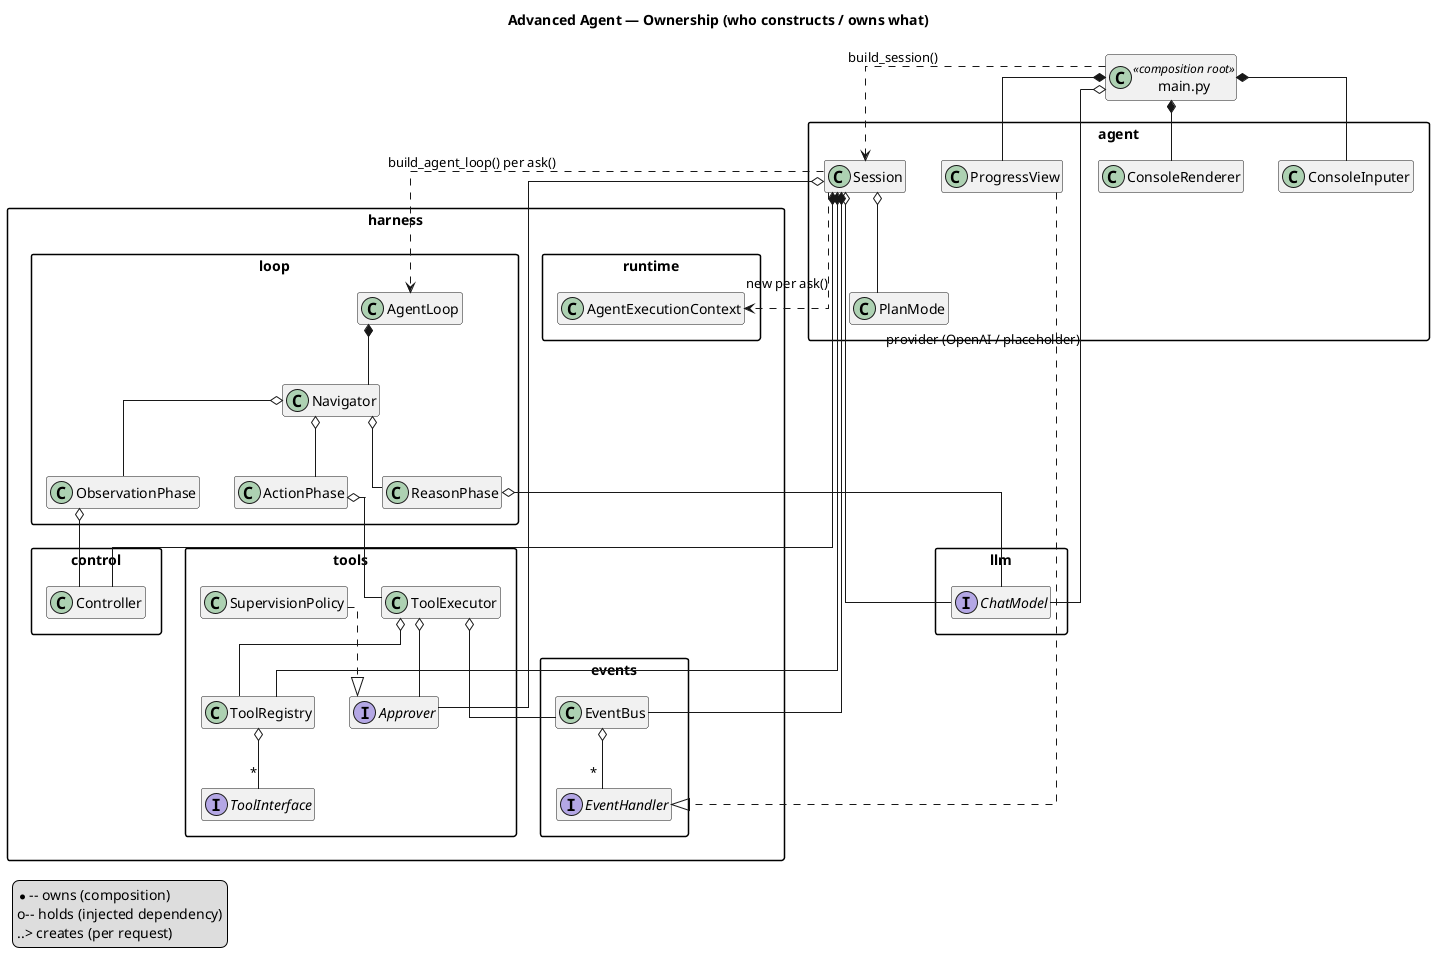

The diagram above was rendered by PlantUML. Its source (embedded in the PNG):
@startuml ownership
title Advanced Agent — Ownership (who constructs / owns what)

skinparam linetype ortho
skinparam packageStyle rectangle
hide empty members

legend left
  *-- owns (composition)
  o-- holds (injected dependency)
  ..> creates (per request)
endlegend

class "main.py" as Main <<composition root>>

package "agent" {
        class Session
        class PlanMode
        class ProgressView
        class ConsoleRenderer
        class ConsoleInputer
}

package "harness.loop" {
        class AgentLoop
        class Navigator
        class ReasonPhase
        class ActionPhase
        class ObservationPhase
}

package "harness.runtime" {
        class AgentExecutionContext
}

package "harness.tools" {
        class ToolRegistry
        class ToolExecutor
        interface ToolInterface
        interface Approver
        class SupervisionPolicy
}

package "harness.control" {
        class Controller
}

package "harness.events" {
        class EventBus
        interface EventHandler
}

package "llm" {
        interface ChatModel
}

' --- composition root ---
Main *-- ConsoleRenderer
Main *-- ConsoleInputer
Main o-- ChatModel : provider (OpenAI / placeholder)
Main ..> Session : build_session()
Main *-- ProgressView

' --- the agent session owns the long-lived collaborators ---
Session *-- EventBus
Session *-- ToolRegistry
Session *-- Controller
Session o-- ChatModel
Session o-- Approver
Session o-- PlanMode
Session ..> AgentExecutionContext : new per ask()
Session ..> AgentLoop : build_agent_loop() per ask()

SupervisionPolicy ..|> Approver
ToolRegistry o-- "*" ToolInterface
EventBus o-- "*" EventHandler
ProgressView ..|> EventHandler

' --- the loop owns the graph; phases own their collaborators ---
AgentLoop *-- Navigator
Navigator o-- ReasonPhase
Navigator o-- ActionPhase
Navigator o-- ObservationPhase

ReasonPhase o-- ChatModel
ActionPhase o-- ToolExecutor
ObservationPhase o-- Controller

ToolExecutor o-- ToolRegistry
ToolExecutor o-- Approver
ToolExecutor o-- EventBus

@enduml